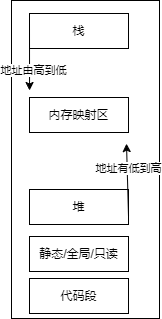

The diagram above was exported from draw.io. Its source (the exported page's mxGraphModel, read from the mxfile embedded in the PNG):
<mxGraphModel dx="1426" dy="785" grid="0" gridSize="10" guides="1" tooltips="1" connect="1" arrows="1" fold="1" page="1" pageScale="1" pageWidth="827" pageHeight="1169" background="#ffffff" math="0" shadow="0">
  <root>
    <mxCell id="0" />
    <mxCell id="1" parent="0" />
    <mxCell id="Zbk82E6yRhRn4TMnciFK-2" value="" style="rounded=0;whiteSpace=wrap;html=1;" parent="1" vertex="1">
      <mxGeometry x="292" y="180" width="148" height="318" as="geometry" />
    </mxCell>
    <mxCell id="Zbk82E6yRhRn4TMnciFK-1" value="代码段" style="rounded=0;whiteSpace=wrap;html=1;" parent="1" vertex="1">
      <mxGeometry x="310" y="458" width="99" height="35" as="geometry" />
    </mxCell>
    <mxCell id="Zbk82E6yRhRn4TMnciFK-4" value="静态/全局/只读" style="rounded=0;whiteSpace=wrap;html=1;" parent="1" vertex="1">
      <mxGeometry x="310" y="416" width="99" height="35" as="geometry" />
    </mxCell>
    <mxCell id="O9eYg3WfoJZJok0N9gVB-1" value="堆" style="rounded=0;whiteSpace=wrap;html=1;" parent="1" vertex="1">
      <mxGeometry x="310" y="369" width="99" height="35" as="geometry" />
    </mxCell>
    <mxCell id="O9eYg3WfoJZJok0N9gVB-2" value="" style="endArrow=classic;html=1;rounded=0;exitX=1;exitY=0.75;exitDx=0;exitDy=0;entryX=0.777;entryY=0.45;entryDx=0;entryDy=0;entryPerimeter=0;" parent="1" source="O9eYg3WfoJZJok0N9gVB-1" target="Zbk82E6yRhRn4TMnciFK-2" edge="1">
      <mxGeometry width="50" height="50" relative="1" as="geometry">
        <mxPoint x="387" y="429" as="sourcePoint" />
        <mxPoint x="437" y="379" as="targetPoint" />
      </mxGeometry>
    </mxCell>
    <mxCell id="O9eYg3WfoJZJok0N9gVB-3" value="地址有低到高" style="edgeLabel;html=1;align=center;verticalAlign=middle;resizable=0;points=[];" parent="O9eYg3WfoJZJok0N9gVB-2" vertex="1" connectable="0">
      <mxGeometry x="0.3365" y="-1" relative="1" as="geometry">
        <mxPoint as="offset" />
      </mxGeometry>
    </mxCell>
    <mxCell id="O9eYg3WfoJZJok0N9gVB-4" value="栈" style="rounded=0;whiteSpace=wrap;html=1;" parent="1" vertex="1">
      <mxGeometry x="310" y="193" width="99" height="35" as="geometry" />
    </mxCell>
    <mxCell id="O9eYg3WfoJZJok0N9gVB-5" value="" style="endArrow=classic;html=1;rounded=0;exitX=0;exitY=0.25;exitDx=0;exitDy=0;entryX=0.122;entryY=0.283;entryDx=0;entryDy=0;entryPerimeter=0;" parent="1" source="O9eYg3WfoJZJok0N9gVB-4" target="Zbk82E6yRhRn4TMnciFK-2" edge="1">
      <mxGeometry width="50" height="50" relative="1" as="geometry">
        <mxPoint x="387" y="429" as="sourcePoint" />
        <mxPoint x="437" y="379" as="targetPoint" />
      </mxGeometry>
    </mxCell>
    <mxCell id="O9eYg3WfoJZJok0N9gVB-6" value="地址由高到低" style="edgeLabel;html=1;align=center;verticalAlign=middle;resizable=0;points=[];" parent="O9eYg3WfoJZJok0N9gVB-5" vertex="1" connectable="0">
      <mxGeometry x="0.4141" y="3" relative="1" as="geometry">
        <mxPoint as="offset" />
      </mxGeometry>
    </mxCell>
    <mxCell id="O9eYg3WfoJZJok0N9gVB-8" value="内存映射区" style="rounded=0;whiteSpace=wrap;html=1;" parent="1" vertex="1">
      <mxGeometry x="310" y="277" width="99" height="35" as="geometry" />
    </mxCell>
  </root>
</mxGraphModel>